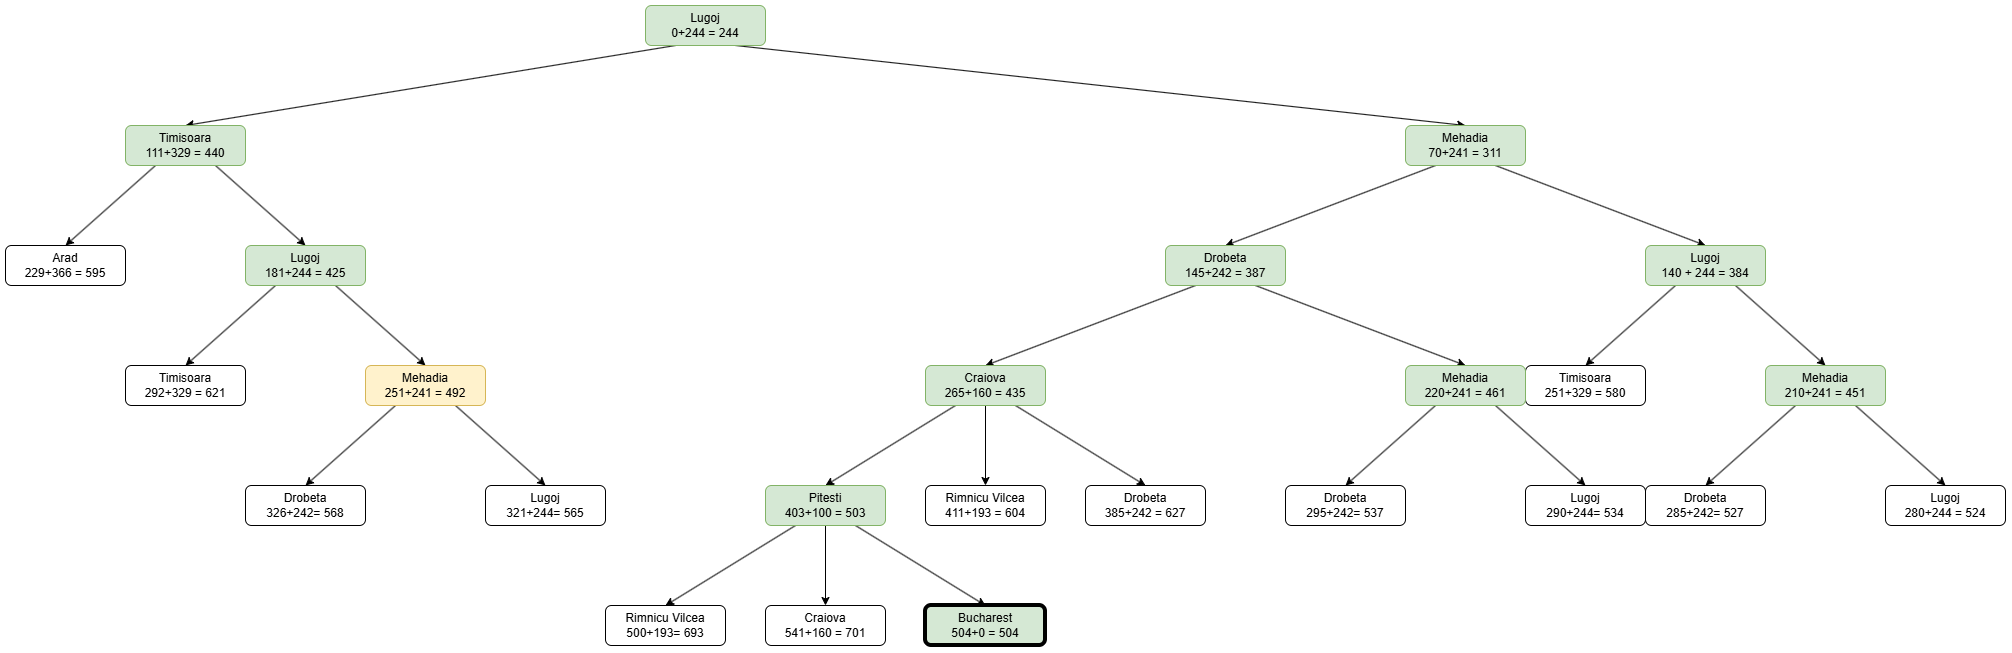

The diagram above was exported from draw.io. Its source (the exported page's mxGraphModel, read from the mxfile embedded in the PNG):
<mxGraphModel dx="1858" dy="1849" grid="1" gridSize="10" guides="1" tooltips="1" connect="1" arrows="1" fold="1" page="1" pageScale="1" pageWidth="827" pageHeight="1169" math="0" shadow="0">
  <root>
    <mxCell id="0" />
    <mxCell id="1" parent="0" />
    <mxCell id="lL94VEz8EvUx8lnQ2vXD-7" style="rounded=0;orthogonalLoop=1;jettySize=auto;html=1;exitX=0.25;exitY=1;exitDx=0;exitDy=0;entryX=0.5;entryY=0;entryDx=0;entryDy=0;" edge="1" parent="1" source="lL94VEz8EvUx8lnQ2vXD-4" target="lL94VEz8EvUx8lnQ2vXD-5">
      <mxGeometry relative="1" as="geometry" />
    </mxCell>
    <mxCell id="lL94VEz8EvUx8lnQ2vXD-8" style="rounded=0;orthogonalLoop=1;jettySize=auto;html=1;exitX=0.75;exitY=1;exitDx=0;exitDy=0;entryX=0.5;entryY=0;entryDx=0;entryDy=0;" edge="1" parent="1" source="lL94VEz8EvUx8lnQ2vXD-4" target="lL94VEz8EvUx8lnQ2vXD-6">
      <mxGeometry relative="1" as="geometry" />
    </mxCell>
    <mxCell id="lL94VEz8EvUx8lnQ2vXD-4" value="Lugoj&lt;div&gt;0+244 = 244&lt;/div&gt;" style="rounded=1;whiteSpace=wrap;html=1;fillColor=#d5e8d4;strokeColor=#82b366;" vertex="1" parent="1">
      <mxGeometry x="320" y="40" width="120" height="40" as="geometry" />
    </mxCell>
    <mxCell id="lL94VEz8EvUx8lnQ2vXD-32" style="rounded=0;orthogonalLoop=1;jettySize=auto;html=1;exitX=0.75;exitY=1;exitDx=0;exitDy=0;entryX=0.5;entryY=0;entryDx=0;entryDy=0;" edge="1" parent="1" source="lL94VEz8EvUx8lnQ2vXD-5" target="lL94VEz8EvUx8lnQ2vXD-31">
      <mxGeometry relative="1" as="geometry" />
    </mxCell>
    <mxCell id="lL94VEz8EvUx8lnQ2vXD-33" style="rounded=0;orthogonalLoop=1;jettySize=auto;html=1;exitX=0.25;exitY=1;exitDx=0;exitDy=0;entryX=0.5;entryY=0;entryDx=0;entryDy=0;" edge="1" parent="1" source="lL94VEz8EvUx8lnQ2vXD-5" target="lL94VEz8EvUx8lnQ2vXD-30">
      <mxGeometry relative="1" as="geometry" />
    </mxCell>
    <mxCell id="lL94VEz8EvUx8lnQ2vXD-5" value="Timisoara&lt;div&gt;111+329 = 440&lt;/div&gt;" style="rounded=1;whiteSpace=wrap;html=1;fillColor=#d5e8d4;strokeColor=#82b366;" vertex="1" parent="1">
      <mxGeometry x="-200" y="160" width="120" height="40" as="geometry" />
    </mxCell>
    <mxCell id="lL94VEz8EvUx8lnQ2vXD-11" style="rounded=0;orthogonalLoop=1;jettySize=auto;html=1;exitX=0.25;exitY=1;exitDx=0;exitDy=0;entryX=0.5;entryY=0;entryDx=0;entryDy=0;" edge="1" parent="1" source="lL94VEz8EvUx8lnQ2vXD-6" target="lL94VEz8EvUx8lnQ2vXD-9">
      <mxGeometry relative="1" as="geometry" />
    </mxCell>
    <mxCell id="lL94VEz8EvUx8lnQ2vXD-13" style="rounded=0;orthogonalLoop=1;jettySize=auto;html=1;exitX=0.75;exitY=1;exitDx=0;exitDy=0;entryX=0.5;entryY=0;entryDx=0;entryDy=0;" edge="1" parent="1" source="lL94VEz8EvUx8lnQ2vXD-6" target="lL94VEz8EvUx8lnQ2vXD-10">
      <mxGeometry relative="1" as="geometry" />
    </mxCell>
    <mxCell id="lL94VEz8EvUx8lnQ2vXD-6" value="Mehadia&lt;div&gt;70+241 = 311&lt;/div&gt;" style="rounded=1;whiteSpace=wrap;html=1;fillColor=#d5e8d4;strokeColor=#82b366;" vertex="1" parent="1">
      <mxGeometry x="1080" y="160" width="120" height="40" as="geometry" />
    </mxCell>
    <mxCell id="lL94VEz8EvUx8lnQ2vXD-21" style="rounded=0;orthogonalLoop=1;jettySize=auto;html=1;exitX=0.75;exitY=1;exitDx=0;exitDy=0;entryX=0.5;entryY=0;entryDx=0;entryDy=0;" edge="1" parent="1" source="lL94VEz8EvUx8lnQ2vXD-9" target="lL94VEz8EvUx8lnQ2vXD-18">
      <mxGeometry relative="1" as="geometry" />
    </mxCell>
    <mxCell id="lL94VEz8EvUx8lnQ2vXD-22" style="rounded=0;orthogonalLoop=1;jettySize=auto;html=1;exitX=0.25;exitY=1;exitDx=0;exitDy=0;entryX=0.5;entryY=0;entryDx=0;entryDy=0;" edge="1" parent="1" source="lL94VEz8EvUx8lnQ2vXD-9" target="lL94VEz8EvUx8lnQ2vXD-19">
      <mxGeometry relative="1" as="geometry" />
    </mxCell>
    <mxCell id="lL94VEz8EvUx8lnQ2vXD-9" value="Drobeta&lt;div&gt;145+242 = 387&lt;/div&gt;" style="rounded=1;whiteSpace=wrap;html=1;fillColor=#d5e8d4;strokeColor=#82b366;" vertex="1" parent="1">
      <mxGeometry x="840" y="280" width="120" height="40" as="geometry" />
    </mxCell>
    <mxCell id="lL94VEz8EvUx8lnQ2vXD-16" style="rounded=0;orthogonalLoop=1;jettySize=auto;html=1;exitX=0.25;exitY=1;exitDx=0;exitDy=0;entryX=0.5;entryY=0;entryDx=0;entryDy=0;" edge="1" parent="1" source="lL94VEz8EvUx8lnQ2vXD-10" target="lL94VEz8EvUx8lnQ2vXD-14">
      <mxGeometry relative="1" as="geometry" />
    </mxCell>
    <mxCell id="lL94VEz8EvUx8lnQ2vXD-17" style="rounded=0;orthogonalLoop=1;jettySize=auto;html=1;exitX=0.75;exitY=1;exitDx=0;exitDy=0;entryX=0.5;entryY=0;entryDx=0;entryDy=0;" edge="1" parent="1" source="lL94VEz8EvUx8lnQ2vXD-10" target="lL94VEz8EvUx8lnQ2vXD-15">
      <mxGeometry relative="1" as="geometry" />
    </mxCell>
    <mxCell id="lL94VEz8EvUx8lnQ2vXD-10" value="Lugoj&lt;div&gt;140 + 244 = 384&lt;/div&gt;" style="rounded=1;whiteSpace=wrap;html=1;fillColor=#d5e8d4;strokeColor=#82b366;" vertex="1" parent="1">
      <mxGeometry x="1320" y="280" width="120" height="40" as="geometry" />
    </mxCell>
    <mxCell id="lL94VEz8EvUx8lnQ2vXD-14" value="Timisoara&lt;div&gt;251+329 = 580&lt;/div&gt;" style="rounded=1;whiteSpace=wrap;html=1;" vertex="1" parent="1">
      <mxGeometry x="1200" y="400" width="120" height="40" as="geometry" />
    </mxCell>
    <mxCell id="lL94VEz8EvUx8lnQ2vXD-40" style="rounded=0;orthogonalLoop=1;jettySize=auto;html=1;exitX=0.25;exitY=1;exitDx=0;exitDy=0;entryX=0.5;entryY=0;entryDx=0;entryDy=0;" edge="1" parent="1" source="lL94VEz8EvUx8lnQ2vXD-15" target="lL94VEz8EvUx8lnQ2vXD-38">
      <mxGeometry relative="1" as="geometry" />
    </mxCell>
    <mxCell id="lL94VEz8EvUx8lnQ2vXD-41" style="rounded=0;orthogonalLoop=1;jettySize=auto;html=1;exitX=0.75;exitY=1;exitDx=0;exitDy=0;entryX=0.5;entryY=0;entryDx=0;entryDy=0;" edge="1" parent="1" source="lL94VEz8EvUx8lnQ2vXD-15" target="lL94VEz8EvUx8lnQ2vXD-39">
      <mxGeometry relative="1" as="geometry" />
    </mxCell>
    <mxCell id="lL94VEz8EvUx8lnQ2vXD-15" value="Mehadia&lt;div&gt;210+241 = 451&lt;/div&gt;" style="rounded=1;whiteSpace=wrap;html=1;fillColor=#d5e8d4;strokeColor=#82b366;" vertex="1" parent="1">
      <mxGeometry x="1440" y="400" width="120" height="40" as="geometry" />
    </mxCell>
    <mxCell id="lL94VEz8EvUx8lnQ2vXD-44" style="rounded=0;orthogonalLoop=1;jettySize=auto;html=1;exitX=0.75;exitY=1;exitDx=0;exitDy=0;entryX=0.5;entryY=0;entryDx=0;entryDy=0;" edge="1" parent="1" source="lL94VEz8EvUx8lnQ2vXD-18" target="lL94VEz8EvUx8lnQ2vXD-42">
      <mxGeometry relative="1" as="geometry" />
    </mxCell>
    <mxCell id="lL94VEz8EvUx8lnQ2vXD-45" style="rounded=0;orthogonalLoop=1;jettySize=auto;html=1;exitX=0.25;exitY=1;exitDx=0;exitDy=0;entryX=0.5;entryY=0;entryDx=0;entryDy=0;" edge="1" parent="1" source="lL94VEz8EvUx8lnQ2vXD-18" target="lL94VEz8EvUx8lnQ2vXD-43">
      <mxGeometry relative="1" as="geometry" />
    </mxCell>
    <mxCell id="lL94VEz8EvUx8lnQ2vXD-18" value="Mehadia&lt;div&gt;&lt;div&gt;220+241 = 461&lt;/div&gt;&lt;/div&gt;" style="rounded=1;whiteSpace=wrap;html=1;fillColor=#d5e8d4;strokeColor=#82b366;" vertex="1" parent="1">
      <mxGeometry x="1080" y="400" width="120" height="40" as="geometry" />
    </mxCell>
    <mxCell id="lL94VEz8EvUx8lnQ2vXD-26" style="rounded=0;orthogonalLoop=1;jettySize=auto;html=1;exitX=0.25;exitY=1;exitDx=0;exitDy=0;entryX=0.5;entryY=0;entryDx=0;entryDy=0;" edge="1" parent="1" source="lL94VEz8EvUx8lnQ2vXD-19">
      <mxGeometry relative="1" as="geometry">
        <mxPoint x="500" y="520" as="targetPoint" />
      </mxGeometry>
    </mxCell>
    <mxCell id="lL94VEz8EvUx8lnQ2vXD-27" style="rounded=0;orthogonalLoop=1;jettySize=auto;html=1;exitX=0.5;exitY=1;exitDx=0;exitDy=0;entryX=0.5;entryY=0;entryDx=0;entryDy=0;" edge="1" parent="1" source="lL94VEz8EvUx8lnQ2vXD-19" target="lL94VEz8EvUx8lnQ2vXD-24">
      <mxGeometry relative="1" as="geometry" />
    </mxCell>
    <mxCell id="lL94VEz8EvUx8lnQ2vXD-28" style="rounded=0;orthogonalLoop=1;jettySize=auto;html=1;exitX=0.75;exitY=1;exitDx=0;exitDy=0;entryX=0.5;entryY=0;entryDx=0;entryDy=0;" edge="1" parent="1" source="lL94VEz8EvUx8lnQ2vXD-19" target="lL94VEz8EvUx8lnQ2vXD-25">
      <mxGeometry relative="1" as="geometry" />
    </mxCell>
    <mxCell id="lL94VEz8EvUx8lnQ2vXD-19" value="Craiova&lt;div&gt;265+160 = 435&lt;/div&gt;" style="rounded=1;whiteSpace=wrap;html=1;fillColor=#d5e8d4;strokeColor=#82b366;" vertex="1" parent="1">
      <mxGeometry x="600" y="400" width="120" height="40" as="geometry" />
    </mxCell>
    <mxCell id="lL94VEz8EvUx8lnQ2vXD-54" style="rounded=0;orthogonalLoop=1;jettySize=auto;html=1;exitX=0.25;exitY=1;exitDx=0;exitDy=0;entryX=0.5;entryY=0;entryDx=0;entryDy=0;" edge="1" parent="1" source="lL94VEz8EvUx8lnQ2vXD-23" target="lL94VEz8EvUx8lnQ2vXD-51">
      <mxGeometry relative="1" as="geometry" />
    </mxCell>
    <mxCell id="lL94VEz8EvUx8lnQ2vXD-55" style="rounded=0;orthogonalLoop=1;jettySize=auto;html=1;exitX=0.5;exitY=1;exitDx=0;exitDy=0;entryX=0.5;entryY=0;entryDx=0;entryDy=0;" edge="1" parent="1" source="lL94VEz8EvUx8lnQ2vXD-23" target="lL94VEz8EvUx8lnQ2vXD-52">
      <mxGeometry relative="1" as="geometry" />
    </mxCell>
    <mxCell id="lL94VEz8EvUx8lnQ2vXD-56" style="rounded=0;orthogonalLoop=1;jettySize=auto;html=1;exitX=0.75;exitY=1;exitDx=0;exitDy=0;entryX=0.5;entryY=0;entryDx=0;entryDy=0;" edge="1" parent="1" source="lL94VEz8EvUx8lnQ2vXD-23" target="lL94VEz8EvUx8lnQ2vXD-53">
      <mxGeometry relative="1" as="geometry" />
    </mxCell>
    <mxCell id="lL94VEz8EvUx8lnQ2vXD-23" value="&lt;div&gt;&lt;div&gt;Pitesti&lt;/div&gt;&lt;div&gt;403+100 = 503&lt;/div&gt;&lt;/div&gt;" style="rounded=1;whiteSpace=wrap;html=1;fillColor=#d5e8d4;strokeColor=#82b366;" vertex="1" parent="1">
      <mxGeometry x="440" y="520" width="120" height="40" as="geometry" />
    </mxCell>
    <mxCell id="lL94VEz8EvUx8lnQ2vXD-24" value="Rimnicu Vilcea&lt;div&gt;&lt;div&gt;411+193 = 604&lt;/div&gt;&lt;/div&gt;" style="rounded=1;whiteSpace=wrap;html=1;" vertex="1" parent="1">
      <mxGeometry x="600" y="520" width="120" height="40" as="geometry" />
    </mxCell>
    <mxCell id="lL94VEz8EvUx8lnQ2vXD-25" value="&lt;div&gt;&lt;span style=&quot;background-color: transparent; color: light-dark(rgb(0, 0, 0), rgb(255, 255, 255));&quot;&gt;Drobeta&lt;/span&gt;&lt;/div&gt;&lt;div&gt;&lt;span style=&quot;background-color: transparent; color: light-dark(rgb(0, 0, 0), rgb(255, 255, 255));&quot;&gt;385+242 = 627&lt;/span&gt;&lt;/div&gt;" style="rounded=1;whiteSpace=wrap;html=1;" vertex="1" parent="1">
      <mxGeometry x="760" y="520" width="120" height="40" as="geometry" />
    </mxCell>
    <mxCell id="lL94VEz8EvUx8lnQ2vXD-30" value="Arad&lt;div&gt;229+366 = 595&lt;/div&gt;" style="rounded=1;whiteSpace=wrap;html=1;" vertex="1" parent="1">
      <mxGeometry x="-320" y="280" width="120" height="40" as="geometry" />
    </mxCell>
    <mxCell id="lL94VEz8EvUx8lnQ2vXD-36" style="rounded=0;orthogonalLoop=1;jettySize=auto;html=1;exitX=0.25;exitY=1;exitDx=0;exitDy=0;entryX=0.5;entryY=0;entryDx=0;entryDy=0;" edge="1" parent="1" source="lL94VEz8EvUx8lnQ2vXD-31" target="lL94VEz8EvUx8lnQ2vXD-34">
      <mxGeometry relative="1" as="geometry" />
    </mxCell>
    <mxCell id="lL94VEz8EvUx8lnQ2vXD-37" style="rounded=0;orthogonalLoop=1;jettySize=auto;html=1;exitX=0.75;exitY=1;exitDx=0;exitDy=0;entryX=0.5;entryY=0;entryDx=0;entryDy=0;" edge="1" parent="1" source="lL94VEz8EvUx8lnQ2vXD-31" target="lL94VEz8EvUx8lnQ2vXD-35">
      <mxGeometry relative="1" as="geometry" />
    </mxCell>
    <mxCell id="lL94VEz8EvUx8lnQ2vXD-31" value="Lugoj&lt;div&gt;181+244 = 425&lt;/div&gt;" style="rounded=1;whiteSpace=wrap;html=1;fillColor=#d5e8d4;strokeColor=#82b366;" vertex="1" parent="1">
      <mxGeometry x="-80" y="280" width="120" height="40" as="geometry" />
    </mxCell>
    <mxCell id="lL94VEz8EvUx8lnQ2vXD-34" value="&lt;div&gt;Timisoara&lt;/div&gt;&lt;div&gt;292+329 = 621&lt;/div&gt;" style="rounded=1;whiteSpace=wrap;html=1;" vertex="1" parent="1">
      <mxGeometry x="-200" y="400" width="120" height="40" as="geometry" />
    </mxCell>
    <mxCell id="lL94VEz8EvUx8lnQ2vXD-49" style="rounded=0;orthogonalLoop=1;jettySize=auto;html=1;exitX=0.25;exitY=1;exitDx=0;exitDy=0;entryX=0.5;entryY=0;entryDx=0;entryDy=0;" edge="1" parent="1" source="lL94VEz8EvUx8lnQ2vXD-35" target="lL94VEz8EvUx8lnQ2vXD-47">
      <mxGeometry relative="1" as="geometry" />
    </mxCell>
    <mxCell id="lL94VEz8EvUx8lnQ2vXD-50" style="rounded=0;orthogonalLoop=1;jettySize=auto;html=1;exitX=0.75;exitY=1;exitDx=0;exitDy=0;entryX=0.5;entryY=0;entryDx=0;entryDy=0;" edge="1" parent="1" source="lL94VEz8EvUx8lnQ2vXD-35" target="lL94VEz8EvUx8lnQ2vXD-48">
      <mxGeometry relative="1" as="geometry" />
    </mxCell>
    <mxCell id="lL94VEz8EvUx8lnQ2vXD-35" value="Mehadia&lt;div&gt;251+241 = 492&lt;/div&gt;" style="rounded=1;whiteSpace=wrap;html=1;fillColor=#fff2cc;strokeColor=#d6b656;" vertex="1" parent="1">
      <mxGeometry x="40" y="400" width="120" height="40" as="geometry" />
    </mxCell>
    <mxCell id="lL94VEz8EvUx8lnQ2vXD-38" value="&lt;div&gt;Drobeta&lt;/div&gt;&lt;div&gt;285+242= 527&lt;/div&gt;" style="rounded=1;whiteSpace=wrap;html=1;" vertex="1" parent="1">
      <mxGeometry x="1320" y="520" width="120" height="40" as="geometry" />
    </mxCell>
    <mxCell id="lL94VEz8EvUx8lnQ2vXD-39" value="&lt;div&gt;Lugoj&lt;/div&gt;&lt;div&gt;280+244 = 524&lt;/div&gt;" style="rounded=1;whiteSpace=wrap;html=1;" vertex="1" parent="1">
      <mxGeometry x="1560" y="520" width="120" height="40" as="geometry" />
    </mxCell>
    <mxCell id="lL94VEz8EvUx8lnQ2vXD-42" value="Lugoj&lt;div&gt;&lt;div&gt;290+244= 534&lt;/div&gt;&lt;/div&gt;" style="rounded=1;whiteSpace=wrap;html=1;" vertex="1" parent="1">
      <mxGeometry x="1200" y="520" width="120" height="40" as="geometry" />
    </mxCell>
    <mxCell id="lL94VEz8EvUx8lnQ2vXD-43" value="&lt;div&gt;&lt;div&gt;Drobeta&lt;/div&gt;&lt;div&gt;295+242= 537&lt;/div&gt;&lt;/div&gt;" style="rounded=1;whiteSpace=wrap;html=1;" vertex="1" parent="1">
      <mxGeometry x="960" y="520" width="120" height="40" as="geometry" />
    </mxCell>
    <mxCell id="lL94VEz8EvUx8lnQ2vXD-47" value="&lt;div&gt;&lt;span style=&quot;background-color: transparent; color: light-dark(rgb(0, 0, 0), rgb(255, 255, 255));&quot;&gt;Drobeta&lt;/span&gt;&lt;/div&gt;&lt;div&gt;&lt;span style=&quot;background-color: transparent; color: light-dark(rgb(0, 0, 0), rgb(255, 255, 255));&quot;&gt;326+242= 568&lt;/span&gt;&lt;/div&gt;" style="rounded=1;whiteSpace=wrap;html=1;" vertex="1" parent="1">
      <mxGeometry x="-80" y="520" width="120" height="40" as="geometry" />
    </mxCell>
    <mxCell id="lL94VEz8EvUx8lnQ2vXD-48" value="&lt;div&gt;Lugoj&lt;/div&gt;&lt;div&gt;321+244= 565&lt;/div&gt;" style="rounded=1;whiteSpace=wrap;html=1;" vertex="1" parent="1">
      <mxGeometry x="160" y="520" width="120" height="40" as="geometry" />
    </mxCell>
    <mxCell id="lL94VEz8EvUx8lnQ2vXD-51" value="&lt;div&gt;Rimnicu Vilcea&lt;/div&gt;&lt;div&gt;500+193= 693&lt;/div&gt;" style="rounded=1;whiteSpace=wrap;html=1;" vertex="1" parent="1">
      <mxGeometry x="280" y="640" width="120" height="40" as="geometry" />
    </mxCell>
    <mxCell id="lL94VEz8EvUx8lnQ2vXD-52" value="&lt;div&gt;&lt;span style=&quot;background-color: transparent; color: light-dark(rgb(0, 0, 0), rgb(255, 255, 255));&quot;&gt;Craiova&lt;/span&gt;&lt;/div&gt;&lt;div&gt;&lt;span style=&quot;background-color: transparent; color: light-dark(rgb(0, 0, 0), rgb(255, 255, 255));&quot;&gt;541+160 = 701&lt;/span&gt;&lt;/div&gt;" style="rounded=1;whiteSpace=wrap;html=1;" vertex="1" parent="1">
      <mxGeometry x="440" y="640" width="120" height="40" as="geometry" />
    </mxCell>
    <mxCell id="lL94VEz8EvUx8lnQ2vXD-53" value="&lt;div&gt;Bucharest&lt;/div&gt;&lt;div&gt;504+0 = 504&lt;/div&gt;" style="rounded=1;whiteSpace=wrap;html=1;fillColor=#d5e8d4;strokeColor=light-dark(#000000, #446e2c);strokeWidth=4;" vertex="1" parent="1">
      <mxGeometry x="600" y="640" width="120" height="40" as="geometry" />
    </mxCell>
  </root>
</mxGraphModel>